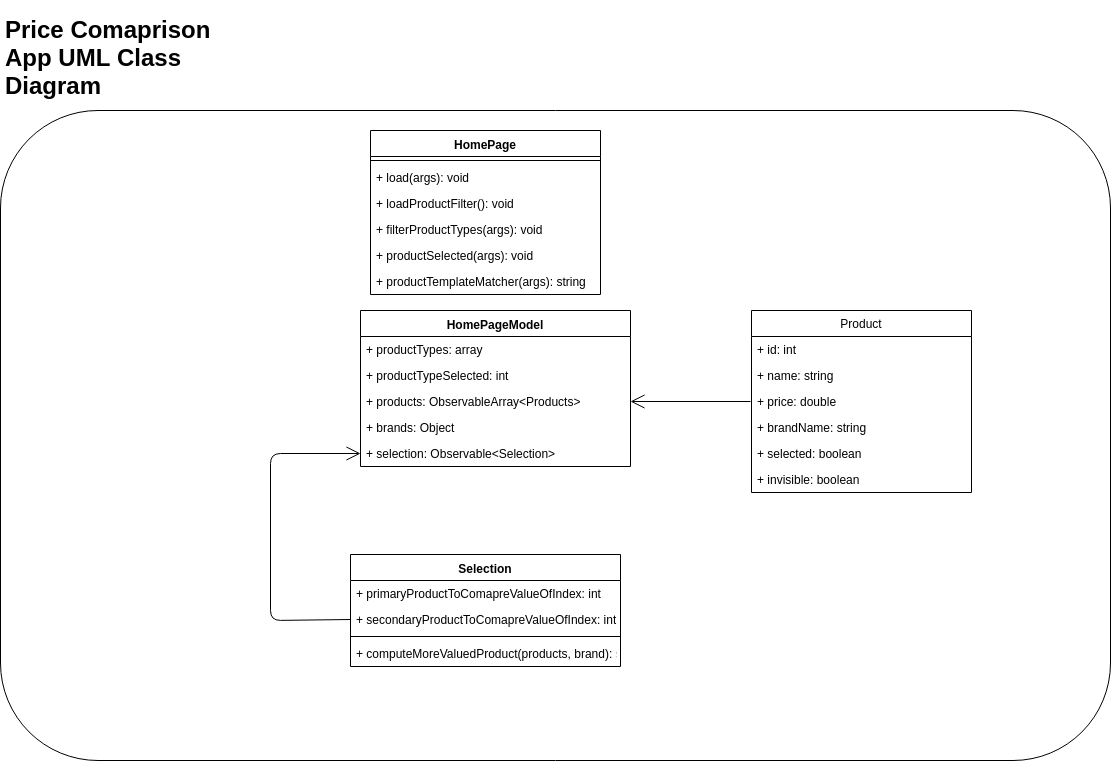

The diagram above was exported from draw.io. Its source (the exported page's mxGraphModel, read from the mxfile embedded in the PNG):
<mxGraphModel dx="1634" dy="1734" grid="1" gridSize="10" guides="1" tooltips="1" connect="1" arrows="1" fold="1" page="1" pageScale="1" pageWidth="850" pageHeight="1100" math="0" shadow="0">
  <root>
    <mxCell id="0" />
    <mxCell id="1" parent="0" />
    <mxCell id="P_lfmw2hy47gzGneeMSI-35" value="" style="rounded=1;whiteSpace=wrap;html=1;" parent="1" vertex="1">
      <mxGeometry x="40" y="50" width="1110" height="650" as="geometry" />
    </mxCell>
    <mxCell id="P_lfmw2hy47gzGneeMSI-2" value="HomePage" style="swimlane;fontStyle=1;align=center;verticalAlign=top;childLayout=stackLayout;horizontal=1;startSize=26;horizontalStack=0;resizeParent=1;resizeParentMax=0;resizeLast=0;collapsible=1;marginBottom=0;" parent="1" vertex="1">
      <mxGeometry x="410" y="70" width="230" height="164" as="geometry" />
    </mxCell>
    <mxCell id="P_lfmw2hy47gzGneeMSI-4" value="" style="line;strokeWidth=1;fillColor=none;align=left;verticalAlign=middle;spacingTop=-1;spacingLeft=3;spacingRight=3;rotatable=0;labelPosition=right;points=[];portConstraint=eastwest;" parent="P_lfmw2hy47gzGneeMSI-2" vertex="1">
      <mxGeometry y="26" width="230" height="8" as="geometry" />
    </mxCell>
    <mxCell id="P_lfmw2hy47gzGneeMSI-42" value="+ load(args): void" style="text;strokeColor=none;fillColor=none;align=left;verticalAlign=top;spacingLeft=4;spacingRight=4;overflow=hidden;rotatable=0;points=[[0,0.5],[1,0.5]];portConstraint=eastwest;" parent="P_lfmw2hy47gzGneeMSI-2" vertex="1">
      <mxGeometry y="34" width="230" height="26" as="geometry" />
    </mxCell>
    <mxCell id="yVpC9qKNWLuFtvXHoG5d-2" value="+ loadProductFilter(): void" style="text;strokeColor=none;fillColor=none;align=left;verticalAlign=top;spacingLeft=4;spacingRight=4;overflow=hidden;rotatable=0;points=[[0,0.5],[1,0.5]];portConstraint=eastwest;" vertex="1" parent="P_lfmw2hy47gzGneeMSI-2">
      <mxGeometry y="60" width="230" height="26" as="geometry" />
    </mxCell>
    <mxCell id="P_lfmw2hy47gzGneeMSI-41" value="+ filterProductTypes(args): void" style="text;strokeColor=none;fillColor=none;align=left;verticalAlign=top;spacingLeft=4;spacingRight=4;overflow=hidden;rotatable=0;points=[[0,0.5],[1,0.5]];portConstraint=eastwest;" parent="P_lfmw2hy47gzGneeMSI-2" vertex="1">
      <mxGeometry y="86" width="230" height="26" as="geometry" />
    </mxCell>
    <mxCell id="P_lfmw2hy47gzGneeMSI-5" value="+ productSelected(args): void" style="text;strokeColor=none;fillColor=none;align=left;verticalAlign=top;spacingLeft=4;spacingRight=4;overflow=hidden;rotatable=0;points=[[0,0.5],[1,0.5]];portConstraint=eastwest;" parent="P_lfmw2hy47gzGneeMSI-2" vertex="1">
      <mxGeometry y="112" width="230" height="26" as="geometry" />
    </mxCell>
    <mxCell id="P_lfmw2hy47gzGneeMSI-49" value="+ productTemplateMatcher(args): string" style="text;strokeColor=none;fillColor=none;align=left;verticalAlign=top;spacingLeft=4;spacingRight=4;overflow=hidden;rotatable=0;points=[[0,0.5],[1,0.5]];portConstraint=eastwest;" parent="P_lfmw2hy47gzGneeMSI-2" vertex="1">
      <mxGeometry y="138" width="230" height="26" as="geometry" />
    </mxCell>
    <mxCell id="P_lfmw2hy47gzGneeMSI-6" value="HomePageModel" style="swimlane;fontStyle=1;align=center;verticalAlign=top;childLayout=stackLayout;horizontal=1;startSize=26;horizontalStack=0;resizeParent=1;resizeParentMax=0;resizeLast=0;collapsible=1;marginBottom=0;" parent="1" vertex="1">
      <mxGeometry x="400" y="250" width="270" height="156" as="geometry" />
    </mxCell>
    <mxCell id="P_lfmw2hy47gzGneeMSI-46" value="+ productTypes: array" style="text;strokeColor=none;fillColor=none;align=left;verticalAlign=top;spacingLeft=4;spacingRight=4;overflow=hidden;rotatable=0;points=[[0,0.5],[1,0.5]];portConstraint=eastwest;" parent="P_lfmw2hy47gzGneeMSI-6" vertex="1">
      <mxGeometry y="26" width="270" height="26" as="geometry" />
    </mxCell>
    <mxCell id="P_lfmw2hy47gzGneeMSI-47" value="+ productTypeSelected: int" style="text;strokeColor=none;fillColor=none;align=left;verticalAlign=top;spacingLeft=4;spacingRight=4;overflow=hidden;rotatable=0;points=[[0,0.5],[1,0.5]];portConstraint=eastwest;" parent="P_lfmw2hy47gzGneeMSI-6" vertex="1">
      <mxGeometry y="52" width="270" height="26" as="geometry" />
    </mxCell>
    <mxCell id="P_lfmw2hy47gzGneeMSI-7" value="+ products: ObservableArray&lt;Products&gt;" style="text;strokeColor=none;fillColor=none;align=left;verticalAlign=top;spacingLeft=4;spacingRight=4;overflow=hidden;rotatable=0;points=[[0,0.5],[1,0.5]];portConstraint=eastwest;" parent="P_lfmw2hy47gzGneeMSI-6" vertex="1">
      <mxGeometry y="78" width="270" height="26" as="geometry" />
    </mxCell>
    <mxCell id="P_lfmw2hy47gzGneeMSI-14" value="+ brands: Object" style="text;strokeColor=none;fillColor=none;align=left;verticalAlign=top;spacingLeft=4;spacingRight=4;overflow=hidden;rotatable=0;points=[[0,0.5],[1,0.5]];portConstraint=eastwest;" parent="P_lfmw2hy47gzGneeMSI-6" vertex="1">
      <mxGeometry y="104" width="270" height="26" as="geometry" />
    </mxCell>
    <mxCell id="P_lfmw2hy47gzGneeMSI-29" value="+ selection: Observable&lt;Selection&gt;" style="text;strokeColor=none;fillColor=none;align=left;verticalAlign=top;spacingLeft=4;spacingRight=4;overflow=hidden;rotatable=0;points=[[0,0.5],[1,0.5]];portConstraint=eastwest;" parent="P_lfmw2hy47gzGneeMSI-6" vertex="1">
      <mxGeometry y="130" width="270" height="26" as="geometry" />
    </mxCell>
    <mxCell id="P_lfmw2hy47gzGneeMSI-15" value="Product" style="swimlane;fontStyle=0;childLayout=stackLayout;horizontal=1;startSize=26;fillColor=none;horizontalStack=0;resizeParent=1;resizeParentMax=0;resizeLast=0;collapsible=1;marginBottom=0;" parent="1" vertex="1">
      <mxGeometry x="791" y="250" width="220" height="182" as="geometry" />
    </mxCell>
    <mxCell id="P_lfmw2hy47gzGneeMSI-16" value="+ id: int" style="text;strokeColor=none;fillColor=none;align=left;verticalAlign=top;spacingLeft=4;spacingRight=4;overflow=hidden;rotatable=0;points=[[0,0.5],[1,0.5]];portConstraint=eastwest;" parent="P_lfmw2hy47gzGneeMSI-15" vertex="1">
      <mxGeometry y="26" width="220" height="26" as="geometry" />
    </mxCell>
    <mxCell id="P_lfmw2hy47gzGneeMSI-17" value="+ name: string" style="text;strokeColor=none;fillColor=none;align=left;verticalAlign=top;spacingLeft=4;spacingRight=4;overflow=hidden;rotatable=0;points=[[0,0.5],[1,0.5]];portConstraint=eastwest;" parent="P_lfmw2hy47gzGneeMSI-15" vertex="1">
      <mxGeometry y="52" width="220" height="26" as="geometry" />
    </mxCell>
    <mxCell id="P_lfmw2hy47gzGneeMSI-19" value="+ price: double" style="text;strokeColor=none;fillColor=none;align=left;verticalAlign=top;spacingLeft=4;spacingRight=4;overflow=hidden;rotatable=0;points=[[0,0.5],[1,0.5]];portConstraint=eastwest;" parent="P_lfmw2hy47gzGneeMSI-15" vertex="1">
      <mxGeometry y="78" width="220" height="26" as="geometry" />
    </mxCell>
    <mxCell id="P_lfmw2hy47gzGneeMSI-21" value="+ brandName: string" style="text;strokeColor=none;fillColor=none;align=left;verticalAlign=top;spacingLeft=4;spacingRight=4;overflow=hidden;rotatable=0;points=[[0,0.5],[1,0.5]];portConstraint=eastwest;" parent="P_lfmw2hy47gzGneeMSI-15" vertex="1">
      <mxGeometry y="104" width="220" height="26" as="geometry" />
    </mxCell>
    <mxCell id="P_lfmw2hy47gzGneeMSI-26" value="+ selected: boolean" style="text;strokeColor=none;fillColor=none;align=left;verticalAlign=top;spacingLeft=4;spacingRight=4;overflow=hidden;rotatable=0;points=[[0,0.5],[1,0.5]];portConstraint=eastwest;" parent="P_lfmw2hy47gzGneeMSI-15" vertex="1">
      <mxGeometry y="130" width="220" height="26" as="geometry" />
    </mxCell>
    <mxCell id="yVpC9qKNWLuFtvXHoG5d-1" value="+ invisible: boolean" style="text;strokeColor=none;fillColor=none;align=left;verticalAlign=top;spacingLeft=4;spacingRight=4;overflow=hidden;rotatable=0;points=[[0,0.5],[1,0.5]];portConstraint=eastwest;" vertex="1" parent="P_lfmw2hy47gzGneeMSI-15">
      <mxGeometry y="156" width="220" height="26" as="geometry" />
    </mxCell>
    <mxCell id="P_lfmw2hy47gzGneeMSI-30" value="Selection" style="swimlane;fontStyle=1;align=center;verticalAlign=top;childLayout=stackLayout;horizontal=1;startSize=26;horizontalStack=0;resizeParent=1;resizeParentMax=0;resizeLast=0;collapsible=1;marginBottom=0;" parent="1" vertex="1">
      <mxGeometry x="390" y="494" width="270" height="112" as="geometry" />
    </mxCell>
    <mxCell id="P_lfmw2hy47gzGneeMSI-31" value="+ primaryProductToComapreValueOfIndex: int" style="text;strokeColor=none;fillColor=none;align=left;verticalAlign=top;spacingLeft=4;spacingRight=4;overflow=hidden;rotatable=0;points=[[0,0.5],[1,0.5]];portConstraint=eastwest;" parent="P_lfmw2hy47gzGneeMSI-30" vertex="1">
      <mxGeometry y="26" width="270" height="26" as="geometry" />
    </mxCell>
    <mxCell id="P_lfmw2hy47gzGneeMSI-38" value="+ secondaryProductToComapreValueOfIndex: int" style="text;strokeColor=none;fillColor=none;align=left;verticalAlign=top;spacingLeft=4;spacingRight=4;overflow=hidden;rotatable=0;points=[[0,0.5],[1,0.5]];portConstraint=eastwest;" parent="P_lfmw2hy47gzGneeMSI-30" vertex="1">
      <mxGeometry y="52" width="270" height="26" as="geometry" />
    </mxCell>
    <mxCell id="P_lfmw2hy47gzGneeMSI-32" value="" style="line;strokeWidth=1;fillColor=none;align=left;verticalAlign=middle;spacingTop=-1;spacingLeft=3;spacingRight=3;rotatable=0;labelPosition=right;points=[];portConstraint=eastwest;" parent="P_lfmw2hy47gzGneeMSI-30" vertex="1">
      <mxGeometry y="78" width="270" height="8" as="geometry" />
    </mxCell>
    <mxCell id="P_lfmw2hy47gzGneeMSI-39" value="+ computeMoreValuedProduct(products, brand): string" style="text;strokeColor=none;fillColor=none;align=left;verticalAlign=top;spacingLeft=4;spacingRight=4;overflow=hidden;rotatable=0;points=[[0,0.5],[1,0.5]];portConstraint=eastwest;" parent="P_lfmw2hy47gzGneeMSI-30" vertex="1">
      <mxGeometry y="86" width="270" height="26" as="geometry" />
    </mxCell>
    <mxCell id="P_lfmw2hy47gzGneeMSI-37" value="&lt;h1&gt;Price Comaprison App UML Class Diagram&lt;/h1&gt;" style="text;html=1;strokeColor=none;fillColor=none;spacing=5;spacingTop=-20;whiteSpace=wrap;overflow=hidden;rounded=0;" parent="1" vertex="1">
      <mxGeometry x="40" y="-50" width="230" height="120" as="geometry" />
    </mxCell>
    <mxCell id="P_lfmw2hy47gzGneeMSI-44" value="" style="endArrow=open;endFill=1;endSize=12;html=1;entryX=1;entryY=0.5;entryDx=0;entryDy=0;exitX=0;exitY=0.5;exitDx=0;exitDy=0;" parent="1" target="P_lfmw2hy47gzGneeMSI-7" edge="1">
      <mxGeometry width="160" relative="1" as="geometry">
        <mxPoint x="790" y="341" as="sourcePoint" />
        <mxPoint x="200" y="720" as="targetPoint" />
      </mxGeometry>
    </mxCell>
    <mxCell id="P_lfmw2hy47gzGneeMSI-45" value="" style="endArrow=open;endFill=1;endSize=12;html=1;entryX=0;entryY=0.5;entryDx=0;entryDy=0;exitX=0;exitY=0.5;exitDx=0;exitDy=0;" parent="1" source="P_lfmw2hy47gzGneeMSI-38" target="P_lfmw2hy47gzGneeMSI-29" edge="1">
      <mxGeometry width="160" relative="1" as="geometry">
        <mxPoint x="240" y="440" as="sourcePoint" />
        <mxPoint x="400" y="440" as="targetPoint" />
        <Array as="points">
          <mxPoint x="310" y="560" />
          <mxPoint x="310" y="393" />
        </Array>
      </mxGeometry>
    </mxCell>
  </root>
</mxGraphModel>